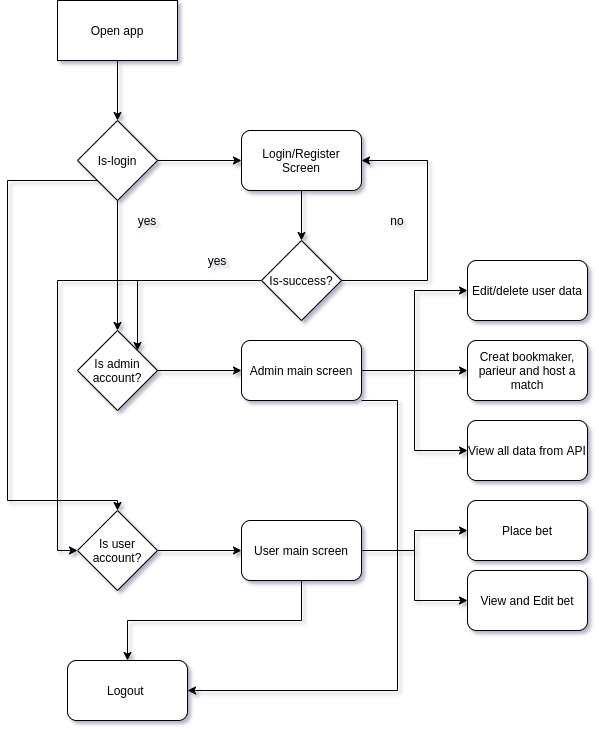

The diagram above was exported from draw.io. Its source (the exported page's mxGraphModel, read from the mxfile embedded in the PNG):
<mxGraphModel dx="1418" dy="692" grid="1" gridSize="10" guides="1" tooltips="1" connect="1" arrows="1" fold="1" page="1" pageScale="1" pageWidth="827" pageHeight="1169" math="0" shadow="0">
  <root>
    <mxCell id="0" />
    <mxCell id="1" parent="0" />
    <mxCell id="yTgnI-IMWyYItQ5zg2L1-20" style="edgeStyle=orthogonalEdgeStyle;rounded=0;orthogonalLoop=1;jettySize=auto;html=1;exitX=0.5;exitY=1;exitDx=0;exitDy=0;" edge="1" parent="1" source="yTgnI-IMWyYItQ5zg2L1-18" target="yTgnI-IMWyYItQ5zg2L1-19">
      <mxGeometry relative="1" as="geometry" />
    </mxCell>
    <mxCell id="yTgnI-IMWyYItQ5zg2L1-18" value="Open app" style="rounded=0;whiteSpace=wrap;html=1;" vertex="1" parent="1">
      <mxGeometry x="170" y="100" width="120" height="60" as="geometry" />
    </mxCell>
    <mxCell id="yTgnI-IMWyYItQ5zg2L1-21" style="edgeStyle=orthogonalEdgeStyle;rounded=0;orthogonalLoop=1;jettySize=auto;html=1;exitX=1;exitY=0.5;exitDx=0;exitDy=0;entryX=0;entryY=0.5;entryDx=0;entryDy=0;" edge="1" parent="1" source="yTgnI-IMWyYItQ5zg2L1-19" target="yTgnI-IMWyYItQ5zg2L1-23">
      <mxGeometry relative="1" as="geometry">
        <mxPoint x="350" y="260" as="targetPoint" />
      </mxGeometry>
    </mxCell>
    <mxCell id="yTgnI-IMWyYItQ5zg2L1-31" style="edgeStyle=orthogonalEdgeStyle;rounded=0;orthogonalLoop=1;jettySize=auto;html=1;exitX=0.5;exitY=1;exitDx=0;exitDy=0;entryX=0.5;entryY=0;entryDx=0;entryDy=0;" edge="1" parent="1" source="yTgnI-IMWyYItQ5zg2L1-19" target="yTgnI-IMWyYItQ5zg2L1-30">
      <mxGeometry relative="1" as="geometry" />
    </mxCell>
    <mxCell id="yTgnI-IMWyYItQ5zg2L1-39" style="edgeStyle=orthogonalEdgeStyle;rounded=0;orthogonalLoop=1;jettySize=auto;html=1;exitX=0;exitY=1;exitDx=0;exitDy=0;" edge="1" parent="1" source="yTgnI-IMWyYItQ5zg2L1-19" target="yTgnI-IMWyYItQ5zg2L1-40">
      <mxGeometry relative="1" as="geometry">
        <mxPoint x="160" y="570" as="targetPoint" />
        <Array as="points">
          <mxPoint x="120" y="280" />
          <mxPoint x="120" y="600" />
        </Array>
      </mxGeometry>
    </mxCell>
    <mxCell id="yTgnI-IMWyYItQ5zg2L1-19" value="Is-login" style="rhombus;whiteSpace=wrap;html=1;" vertex="1" parent="1">
      <mxGeometry x="190" y="220" width="80" height="80" as="geometry" />
    </mxCell>
    <mxCell id="yTgnI-IMWyYItQ5zg2L1-28" style="edgeStyle=orthogonalEdgeStyle;rounded=0;orthogonalLoop=1;jettySize=auto;html=1;exitX=0.5;exitY=1;exitDx=0;exitDy=0;" edge="1" parent="1" source="yTgnI-IMWyYItQ5zg2L1-23" target="yTgnI-IMWyYItQ5zg2L1-25">
      <mxGeometry relative="1" as="geometry" />
    </mxCell>
    <mxCell id="yTgnI-IMWyYItQ5zg2L1-23" value="Login/Register Screen" style="rounded=1;whiteSpace=wrap;html=1;" vertex="1" parent="1">
      <mxGeometry x="354" y="230" width="120" height="60" as="geometry" />
    </mxCell>
    <mxCell id="yTgnI-IMWyYItQ5zg2L1-26" style="edgeStyle=orthogonalEdgeStyle;rounded=0;orthogonalLoop=1;jettySize=auto;html=1;exitX=1;exitY=0.5;exitDx=0;exitDy=0;entryX=1;entryY=0.5;entryDx=0;entryDy=0;" edge="1" parent="1" source="yTgnI-IMWyYItQ5zg2L1-25" target="yTgnI-IMWyYItQ5zg2L1-23">
      <mxGeometry relative="1" as="geometry">
        <Array as="points">
          <mxPoint x="540" y="380" />
          <mxPoint x="540" y="260" />
        </Array>
      </mxGeometry>
    </mxCell>
    <mxCell id="yTgnI-IMWyYItQ5zg2L1-32" style="edgeStyle=orthogonalEdgeStyle;rounded=0;orthogonalLoop=1;jettySize=auto;html=1;exitX=0;exitY=0.5;exitDx=0;exitDy=0;entryX=1;entryY=0;entryDx=0;entryDy=0;" edge="1" parent="1" source="yTgnI-IMWyYItQ5zg2L1-25" target="yTgnI-IMWyYItQ5zg2L1-30">
      <mxGeometry relative="1" as="geometry">
        <mxPoint x="300" y="420" as="targetPoint" />
      </mxGeometry>
    </mxCell>
    <mxCell id="yTgnI-IMWyYItQ5zg2L1-41" style="edgeStyle=orthogonalEdgeStyle;rounded=0;orthogonalLoop=1;jettySize=auto;html=1;exitX=0;exitY=0.5;exitDx=0;exitDy=0;entryX=0;entryY=0.5;entryDx=0;entryDy=0;" edge="1" parent="1" source="yTgnI-IMWyYItQ5zg2L1-25" target="yTgnI-IMWyYItQ5zg2L1-40">
      <mxGeometry relative="1" as="geometry" />
    </mxCell>
    <mxCell id="yTgnI-IMWyYItQ5zg2L1-25" value="Is-success?" style="rhombus;whiteSpace=wrap;html=1;" vertex="1" parent="1">
      <mxGeometry x="374" y="340" width="80" height="80" as="geometry" />
    </mxCell>
    <mxCell id="yTgnI-IMWyYItQ5zg2L1-27" value="no" style="text;html=1;strokeColor=none;fillColor=none;align=center;verticalAlign=middle;whiteSpace=wrap;rounded=0;" vertex="1" parent="1">
      <mxGeometry x="490" y="310" width="40" height="20" as="geometry" />
    </mxCell>
    <mxCell id="yTgnI-IMWyYItQ5zg2L1-36" style="edgeStyle=orthogonalEdgeStyle;rounded=0;orthogonalLoop=1;jettySize=auto;html=1;exitX=1;exitY=0.5;exitDx=0;exitDy=0;entryX=0;entryY=0.5;entryDx=0;entryDy=0;" edge="1" parent="1" source="yTgnI-IMWyYItQ5zg2L1-30" target="yTgnI-IMWyYItQ5zg2L1-35">
      <mxGeometry relative="1" as="geometry" />
    </mxCell>
    <mxCell id="yTgnI-IMWyYItQ5zg2L1-30" value="Is admin account?" style="rhombus;whiteSpace=wrap;html=1;" vertex="1" parent="1">
      <mxGeometry x="190" y="430" width="80" height="80" as="geometry" />
    </mxCell>
    <mxCell id="yTgnI-IMWyYItQ5zg2L1-33" value="yes" style="text;html=1;strokeColor=none;fillColor=none;align=center;verticalAlign=middle;whiteSpace=wrap;rounded=0;" vertex="1" parent="1">
      <mxGeometry x="240" y="310" width="40" height="20" as="geometry" />
    </mxCell>
    <mxCell id="yTgnI-IMWyYItQ5zg2L1-34" value="yes" style="text;html=1;strokeColor=none;fillColor=none;align=center;verticalAlign=middle;whiteSpace=wrap;rounded=0;" vertex="1" parent="1">
      <mxGeometry x="310" y="350" width="40" height="20" as="geometry" />
    </mxCell>
    <mxCell id="yTgnI-IMWyYItQ5zg2L1-46" style="edgeStyle=orthogonalEdgeStyle;rounded=0;orthogonalLoop=1;jettySize=auto;html=1;exitX=1;exitY=0.5;exitDx=0;exitDy=0;entryX=0;entryY=0.5;entryDx=0;entryDy=0;" edge="1" parent="1" source="yTgnI-IMWyYItQ5zg2L1-35" target="yTgnI-IMWyYItQ5zg2L1-45">
      <mxGeometry relative="1" as="geometry" />
    </mxCell>
    <mxCell id="yTgnI-IMWyYItQ5zg2L1-48" style="edgeStyle=orthogonalEdgeStyle;rounded=0;orthogonalLoop=1;jettySize=auto;html=1;exitX=1;exitY=0.5;exitDx=0;exitDy=0;entryX=0;entryY=0.5;entryDx=0;entryDy=0;" edge="1" parent="1" source="yTgnI-IMWyYItQ5zg2L1-35" target="yTgnI-IMWyYItQ5zg2L1-47">
      <mxGeometry relative="1" as="geometry" />
    </mxCell>
    <mxCell id="yTgnI-IMWyYItQ5zg2L1-50" style="edgeStyle=orthogonalEdgeStyle;rounded=0;orthogonalLoop=1;jettySize=auto;html=1;exitX=1;exitY=0.5;exitDx=0;exitDy=0;entryX=0;entryY=0.5;entryDx=0;entryDy=0;" edge="1" parent="1" source="yTgnI-IMWyYItQ5zg2L1-35" target="yTgnI-IMWyYItQ5zg2L1-49">
      <mxGeometry relative="1" as="geometry" />
    </mxCell>
    <mxCell id="yTgnI-IMWyYItQ5zg2L1-55" style="edgeStyle=orthogonalEdgeStyle;rounded=0;orthogonalLoop=1;jettySize=auto;html=1;exitX=1;exitY=1;exitDx=0;exitDy=0;entryX=1;entryY=0.5;entryDx=0;entryDy=0;" edge="1" parent="1" source="yTgnI-IMWyYItQ5zg2L1-35" target="yTgnI-IMWyYItQ5zg2L1-56">
      <mxGeometry relative="1" as="geometry">
        <mxPoint x="500" y="770" as="targetPoint" />
        <Array as="points">
          <mxPoint x="510" y="500" />
          <mxPoint x="510" y="790" />
        </Array>
      </mxGeometry>
    </mxCell>
    <mxCell id="yTgnI-IMWyYItQ5zg2L1-35" value="Admin main screen" style="rounded=1;whiteSpace=wrap;html=1;" vertex="1" parent="1">
      <mxGeometry x="354" y="440" width="120" height="60" as="geometry" />
    </mxCell>
    <mxCell id="yTgnI-IMWyYItQ5zg2L1-42" style="edgeStyle=orthogonalEdgeStyle;rounded=0;orthogonalLoop=1;jettySize=auto;html=1;exitX=1;exitY=0.5;exitDx=0;exitDy=0;" edge="1" parent="1" source="yTgnI-IMWyYItQ5zg2L1-40" target="yTgnI-IMWyYItQ5zg2L1-43">
      <mxGeometry relative="1" as="geometry">
        <mxPoint x="340" y="600" as="targetPoint" />
      </mxGeometry>
    </mxCell>
    <mxCell id="yTgnI-IMWyYItQ5zg2L1-40" value="Is user account?" style="rhombus;whiteSpace=wrap;html=1;" vertex="1" parent="1">
      <mxGeometry x="190" y="610" width="80" height="80" as="geometry" />
    </mxCell>
    <mxCell id="yTgnI-IMWyYItQ5zg2L1-52" style="edgeStyle=orthogonalEdgeStyle;rounded=0;orthogonalLoop=1;jettySize=auto;html=1;exitX=1;exitY=0.5;exitDx=0;exitDy=0;entryX=0;entryY=0.5;entryDx=0;entryDy=0;" edge="1" parent="1" source="yTgnI-IMWyYItQ5zg2L1-43" target="yTgnI-IMWyYItQ5zg2L1-51">
      <mxGeometry relative="1" as="geometry" />
    </mxCell>
    <mxCell id="yTgnI-IMWyYItQ5zg2L1-54" style="edgeStyle=orthogonalEdgeStyle;rounded=0;orthogonalLoop=1;jettySize=auto;html=1;exitX=1;exitY=0.5;exitDx=0;exitDy=0;entryX=0;entryY=0.5;entryDx=0;entryDy=0;" edge="1" parent="1" source="yTgnI-IMWyYItQ5zg2L1-43" target="yTgnI-IMWyYItQ5zg2L1-53">
      <mxGeometry relative="1" as="geometry" />
    </mxCell>
    <mxCell id="yTgnI-IMWyYItQ5zg2L1-57" style="edgeStyle=orthogonalEdgeStyle;rounded=0;orthogonalLoop=1;jettySize=auto;html=1;exitX=0.5;exitY=1;exitDx=0;exitDy=0;entryX=0.5;entryY=0;entryDx=0;entryDy=0;" edge="1" parent="1" source="yTgnI-IMWyYItQ5zg2L1-43" target="yTgnI-IMWyYItQ5zg2L1-56">
      <mxGeometry relative="1" as="geometry" />
    </mxCell>
    <mxCell id="yTgnI-IMWyYItQ5zg2L1-43" value="User main screen" style="rounded=1;whiteSpace=wrap;html=1;" vertex="1" parent="1">
      <mxGeometry x="354" y="620" width="120" height="60" as="geometry" />
    </mxCell>
    <mxCell id="yTgnI-IMWyYItQ5zg2L1-45" value="Edit/delete user data" style="rounded=1;whiteSpace=wrap;html=1;" vertex="1" parent="1">
      <mxGeometry x="580" y="360" width="120" height="60" as="geometry" />
    </mxCell>
    <mxCell id="yTgnI-IMWyYItQ5zg2L1-47" value="Creat bookmaker, parieur and host a match" style="rounded=1;whiteSpace=wrap;html=1;" vertex="1" parent="1">
      <mxGeometry x="580" y="440" width="120" height="60" as="geometry" />
    </mxCell>
    <mxCell id="yTgnI-IMWyYItQ5zg2L1-49" value="View all data from API" style="rounded=1;whiteSpace=wrap;html=1;" vertex="1" parent="1">
      <mxGeometry x="580" y="520" width="120" height="60" as="geometry" />
    </mxCell>
    <mxCell id="yTgnI-IMWyYItQ5zg2L1-51" value="Place bet" style="rounded=1;whiteSpace=wrap;html=1;" vertex="1" parent="1">
      <mxGeometry x="580" y="600" width="120" height="60" as="geometry" />
    </mxCell>
    <mxCell id="yTgnI-IMWyYItQ5zg2L1-53" value="View and Edit bet" style="rounded=1;whiteSpace=wrap;html=1;" vertex="1" parent="1">
      <mxGeometry x="580" y="670" width="120" height="60" as="geometry" />
    </mxCell>
    <mxCell id="yTgnI-IMWyYItQ5zg2L1-56" value="Logout&amp;nbsp;" style="rounded=1;whiteSpace=wrap;html=1;" vertex="1" parent="1">
      <mxGeometry x="180" y="760" width="120" height="60" as="geometry" />
    </mxCell>
  </root>
</mxGraphModel>